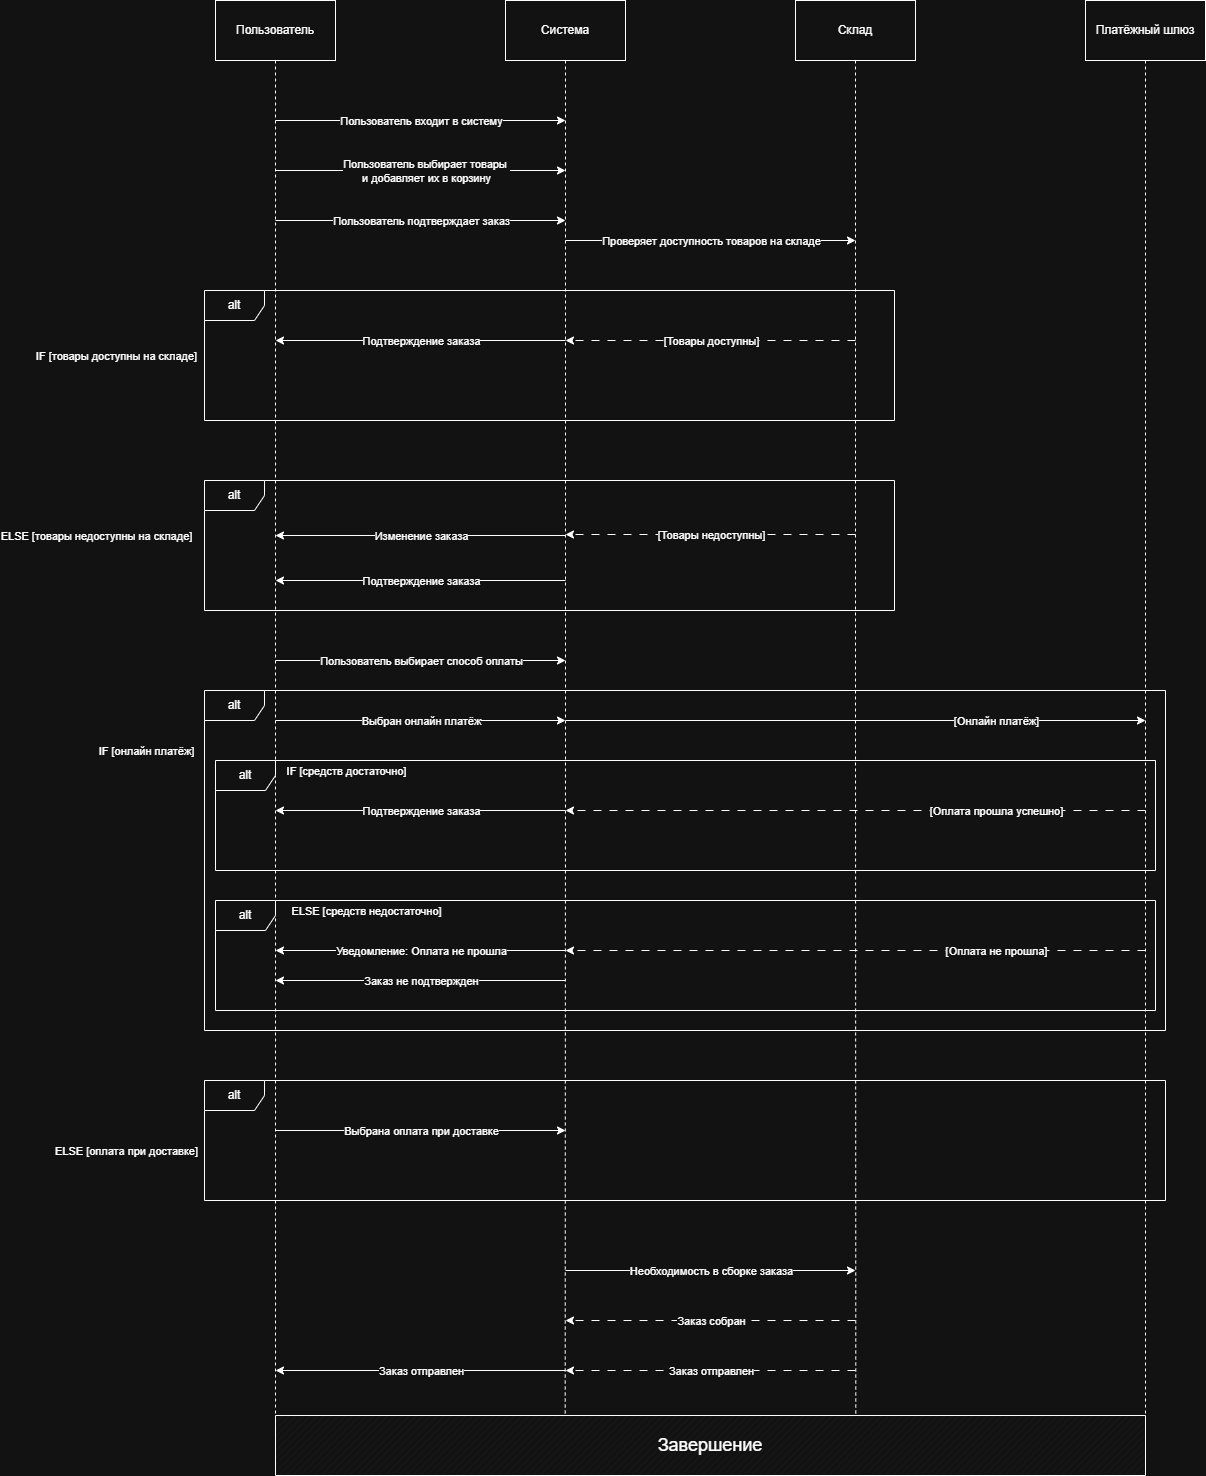

The diagram above was exported from draw.io. Its source (the exported page's mxGraphModel, read from the mxfile embedded in the PNG):
<mxGraphModel dx="2492" dy="811" grid="1" gridSize="10" guides="1" tooltips="1" connect="1" arrows="1" fold="1" page="1" pageScale="1" pageWidth="827" pageHeight="1169" math="0" shadow="0">
  <root>
    <mxCell id="0" />
    <mxCell id="1" parent="0" />
    <mxCell id="sZ_SEuSxJiGjdjncJsAA-5" edge="1" parent="1" source="sZ_SEuSxJiGjdjncJsAA-1" style="edgeStyle=orthogonalEdgeStyle;rounded=0;orthogonalLoop=1;jettySize=auto;html=1;exitX=0.5;exitY=1;exitDx=0;exitDy=0;endArrow=none;endFill=0;dashed=1;entryX=0;entryY=0;entryDx=0;entryDy=0;entryPerimeter=0;" target="sZ_SEuSxJiGjdjncJsAA-50">
      <mxGeometry relative="1" as="geometry">
        <mxPoint x="140" y="760" as="targetPoint" />
      </mxGeometry>
    </mxCell>
    <mxCell id="sZ_SEuSxJiGjdjncJsAA-1" parent="1" style="rounded=0;whiteSpace=wrap;html=1;" value="Пользователь" vertex="1">
      <mxGeometry height="60" width="120" x="80" y="50" as="geometry" />
    </mxCell>
    <mxCell id="sZ_SEuSxJiGjdjncJsAA-7" edge="1" parent="1" source="sZ_SEuSxJiGjdjncJsAA-2" style="edgeStyle=orthogonalEdgeStyle;rounded=0;orthogonalLoop=1;jettySize=auto;html=1;exitX=0.5;exitY=1;exitDx=0;exitDy=0;endArrow=none;endFill=0;dashed=1;entryX=0.333;entryY=-0.033;entryDx=0;entryDy=0;entryPerimeter=0;" target="sZ_SEuSxJiGjdjncJsAA-50">
      <mxGeometry relative="1" as="geometry">
        <mxPoint x="430" y="1000" as="targetPoint" />
      </mxGeometry>
    </mxCell>
    <mxCell id="sZ_SEuSxJiGjdjncJsAA-2" parent="1" style="rounded=0;whiteSpace=wrap;html=1;" value="Система" vertex="1">
      <mxGeometry height="60" width="120" x="370" y="50" as="geometry" />
    </mxCell>
    <mxCell id="sZ_SEuSxJiGjdjncJsAA-8" edge="1" parent="1" source="sZ_SEuSxJiGjdjncJsAA-3" style="edgeStyle=orthogonalEdgeStyle;rounded=0;orthogonalLoop=1;jettySize=auto;html=1;exitX=0.5;exitY=1;exitDx=0;exitDy=0;endArrow=none;endFill=0;dashed=1;entryX=0.667;entryY=0;entryDx=0;entryDy=0;entryPerimeter=0;" target="sZ_SEuSxJiGjdjncJsAA-50">
      <mxGeometry relative="1" as="geometry">
        <mxPoint x="720" y="1000" as="targetPoint" />
      </mxGeometry>
    </mxCell>
    <mxCell id="sZ_SEuSxJiGjdjncJsAA-3" parent="1" style="rounded=0;whiteSpace=wrap;html=1;" value="Склад" vertex="1">
      <mxGeometry height="60" width="120" x="660" y="50" as="geometry" />
    </mxCell>
    <mxCell id="sZ_SEuSxJiGjdjncJsAA-9" edge="1" parent="1" source="sZ_SEuSxJiGjdjncJsAA-4" style="edgeStyle=orthogonalEdgeStyle;rounded=0;orthogonalLoop=1;jettySize=auto;html=1;exitX=0.5;exitY=1;exitDx=0;exitDy=0;endArrow=none;endFill=0;dashed=1;entryX=1;entryY=0;entryDx=0;entryDy=0;entryPerimeter=0;" target="sZ_SEuSxJiGjdjncJsAA-50">
      <mxGeometry relative="1" as="geometry">
        <mxPoint x="1010" y="760" as="targetPoint" />
      </mxGeometry>
    </mxCell>
    <mxCell id="sZ_SEuSxJiGjdjncJsAA-4" parent="1" style="rounded=0;whiteSpace=wrap;html=1;" value="Платёжный шлюз" vertex="1">
      <mxGeometry height="60" width="120" x="950" y="50" as="geometry" />
    </mxCell>
    <mxCell id="sZ_SEuSxJiGjdjncJsAA-10" edge="1" parent="1" style="endArrow=classic;html=1;rounded=0;" value="">
      <mxGeometry relative="1" as="geometry">
        <mxPoint x="140" y="170" as="sourcePoint" />
        <mxPoint x="430" y="170" as="targetPoint" />
      </mxGeometry>
    </mxCell>
    <mxCell id="sZ_SEuSxJiGjdjncJsAA-11" connectable="0" parent="sZ_SEuSxJiGjdjncJsAA-10" style="edgeLabel;resizable=0;html=1;;align=center;verticalAlign=middle;" value="Пользователь входит в систему" vertex="1">
      <mxGeometry relative="1" as="geometry" />
    </mxCell>
    <mxCell id="sZ_SEuSxJiGjdjncJsAA-12" edge="1" parent="1" style="endArrow=classic;html=1;rounded=0;" value="">
      <mxGeometry relative="1" as="geometry">
        <mxPoint x="140" y="220" as="sourcePoint" />
        <mxPoint x="430" y="220" as="targetPoint" />
      </mxGeometry>
    </mxCell>
    <mxCell id="sZ_SEuSxJiGjdjncJsAA-13" connectable="0" parent="sZ_SEuSxJiGjdjncJsAA-12" style="edgeLabel;resizable=0;html=1;;align=center;verticalAlign=middle;" value="Пользователь выбирает товары&amp;nbsp;&lt;div&gt;и добавляет их в корзину&lt;/div&gt;" vertex="1">
      <mxGeometry relative="1" as="geometry">
        <mxPoint x="5" as="offset" />
      </mxGeometry>
    </mxCell>
    <mxCell id="sZ_SEuSxJiGjdjncJsAA-14" edge="1" parent="1" style="endArrow=classic;html=1;rounded=0;" value="">
      <mxGeometry relative="1" as="geometry">
        <mxPoint x="140" y="270" as="sourcePoint" />
        <mxPoint x="430" y="270" as="targetPoint" />
      </mxGeometry>
    </mxCell>
    <mxCell id="sZ_SEuSxJiGjdjncJsAA-15" connectable="0" parent="sZ_SEuSxJiGjdjncJsAA-14" style="edgeLabel;resizable=0;html=1;;align=center;verticalAlign=middle;" value="Пользователь подтверждает заказ" vertex="1">
      <mxGeometry relative="1" as="geometry" />
    </mxCell>
    <mxCell id="sZ_SEuSxJiGjdjncJsAA-16" edge="1" parent="1" style="endArrow=classic;html=1;rounded=0;" value="">
      <mxGeometry relative="1" as="geometry">
        <mxPoint x="430" y="290" as="sourcePoint" />
        <mxPoint x="720" y="290" as="targetPoint" />
      </mxGeometry>
    </mxCell>
    <mxCell id="sZ_SEuSxJiGjdjncJsAA-17" connectable="0" parent="sZ_SEuSxJiGjdjncJsAA-16" style="edgeLabel;resizable=0;html=1;;align=center;verticalAlign=middle;" value="Проверяет доступность товаров на складе" vertex="1">
      <mxGeometry relative="1" as="geometry" />
    </mxCell>
    <mxCell id="sZ_SEuSxJiGjdjncJsAA-20" edge="1" parent="1" style="endArrow=classic;html=1;rounded=0;dashed=1;dashPattern=8 8;" value="">
      <mxGeometry relative="1" as="geometry">
        <mxPoint x="720" y="390" as="sourcePoint" />
        <mxPoint x="430" y="390" as="targetPoint" />
      </mxGeometry>
    </mxCell>
    <mxCell id="sZ_SEuSxJiGjdjncJsAA-21" connectable="0" parent="sZ_SEuSxJiGjdjncJsAA-20" style="edgeLabel;resizable=0;html=1;;align=center;verticalAlign=middle;" value="[Товары доступны]" vertex="1">
      <mxGeometry relative="1" as="geometry" />
    </mxCell>
    <mxCell id="sZ_SEuSxJiGjdjncJsAA-24" edge="1" parent="1" style="endArrow=classic;html=1;rounded=0;" value="">
      <mxGeometry relative="1" as="geometry">
        <mxPoint x="430" y="390" as="sourcePoint" />
        <mxPoint x="140" y="390" as="targetPoint" />
      </mxGeometry>
    </mxCell>
    <mxCell id="sZ_SEuSxJiGjdjncJsAA-25" connectable="0" parent="sZ_SEuSxJiGjdjncJsAA-24" style="edgeLabel;resizable=0;html=1;;align=center;verticalAlign=middle;" value="Подтверждение заказа" vertex="1">
      <mxGeometry relative="1" as="geometry" />
    </mxCell>
    <mxCell id="sZ_SEuSxJiGjdjncJsAA-26" edge="1" parent="1" style="endArrow=classic;html=1;rounded=0;dashed=1;dashPattern=8 8;" value="">
      <mxGeometry relative="1" as="geometry">
        <mxPoint x="720" y="584" as="sourcePoint" />
        <mxPoint x="430" y="584" as="targetPoint" />
      </mxGeometry>
    </mxCell>
    <mxCell id="sZ_SEuSxJiGjdjncJsAA-27" connectable="0" parent="sZ_SEuSxJiGjdjncJsAA-26" style="edgeLabel;resizable=0;html=1;;align=center;verticalAlign=middle;" value="[Товары недоступны]" vertex="1">
      <mxGeometry relative="1" as="geometry" />
    </mxCell>
    <mxCell id="sZ_SEuSxJiGjdjncJsAA-28" edge="1" parent="1" style="endArrow=classic;html=1;rounded=0;" value="">
      <mxGeometry relative="1" as="geometry">
        <mxPoint x="430" y="585" as="sourcePoint" />
        <mxPoint x="140" y="585" as="targetPoint" />
      </mxGeometry>
    </mxCell>
    <mxCell id="sZ_SEuSxJiGjdjncJsAA-29" connectable="0" parent="sZ_SEuSxJiGjdjncJsAA-28" style="edgeLabel;resizable=0;html=1;;align=center;verticalAlign=middle;" value="Изменение заказа" vertex="1">
      <mxGeometry relative="1" as="geometry" />
    </mxCell>
    <mxCell id="sZ_SEuSxJiGjdjncJsAA-30" edge="1" parent="1" style="endArrow=classic;html=1;rounded=0;" value="">
      <mxGeometry relative="1" as="geometry">
        <mxPoint x="140" y="710" as="sourcePoint" />
        <mxPoint x="430" y="710" as="targetPoint" />
      </mxGeometry>
    </mxCell>
    <mxCell id="sZ_SEuSxJiGjdjncJsAA-31" connectable="0" parent="sZ_SEuSxJiGjdjncJsAA-30" style="edgeLabel;resizable=0;html=1;;align=center;verticalAlign=middle;" value="Пользователь выбирает способ оплаты" vertex="1">
      <mxGeometry relative="1" as="geometry" />
    </mxCell>
    <mxCell id="sZ_SEuSxJiGjdjncJsAA-32" edge="1" parent="1" style="endArrow=classic;html=1;rounded=0;" value="">
      <mxGeometry relative="1" as="geometry">
        <mxPoint x="430" y="770" as="sourcePoint" />
        <mxPoint x="1010" y="770" as="targetPoint" />
      </mxGeometry>
    </mxCell>
    <mxCell id="sZ_SEuSxJiGjdjncJsAA-33" connectable="0" parent="sZ_SEuSxJiGjdjncJsAA-32" style="edgeLabel;resizable=0;html=1;;align=center;verticalAlign=middle;" value="[Онлайн платёж]" vertex="1">
      <mxGeometry relative="1" as="geometry">
        <mxPoint x="140" as="offset" />
      </mxGeometry>
    </mxCell>
    <mxCell id="sZ_SEuSxJiGjdjncJsAA-34" edge="1" parent="1" style="endArrow=classic;html=1;rounded=0;dashed=1;dashPattern=8 8;" value="">
      <mxGeometry relative="1" as="geometry">
        <mxPoint x="1010" y="860" as="sourcePoint" />
        <mxPoint x="430" y="860" as="targetPoint" />
      </mxGeometry>
    </mxCell>
    <mxCell id="sZ_SEuSxJiGjdjncJsAA-35" connectable="0" parent="sZ_SEuSxJiGjdjncJsAA-34" style="edgeLabel;resizable=0;html=1;;align=center;verticalAlign=middle;" value="[Оплата прошла успешно]" vertex="1">
      <mxGeometry relative="1" as="geometry">
        <mxPoint x="140" as="offset" />
      </mxGeometry>
    </mxCell>
    <mxCell id="sZ_SEuSxJiGjdjncJsAA-36" edge="1" parent="1" style="endArrow=classic;html=1;rounded=0;dashed=1;dashPattern=8 8;" value="">
      <mxGeometry relative="1" as="geometry">
        <mxPoint x="1010" y="1000" as="sourcePoint" />
        <mxPoint x="430" y="1000" as="targetPoint" />
      </mxGeometry>
    </mxCell>
    <mxCell id="sZ_SEuSxJiGjdjncJsAA-37" connectable="0" parent="sZ_SEuSxJiGjdjncJsAA-36" style="edgeLabel;resizable=0;html=1;;align=center;verticalAlign=middle;" value="[Оплата не прошла]" vertex="1">
      <mxGeometry relative="1" as="geometry">
        <mxPoint x="140" as="offset" />
      </mxGeometry>
    </mxCell>
    <mxCell id="sZ_SEuSxJiGjdjncJsAA-38" edge="1" parent="1" style="endArrow=classic;html=1;rounded=0;" value="">
      <mxGeometry relative="1" as="geometry">
        <mxPoint x="430" y="630" as="sourcePoint" />
        <mxPoint x="140" y="630" as="targetPoint" />
      </mxGeometry>
    </mxCell>
    <mxCell id="sZ_SEuSxJiGjdjncJsAA-39" connectable="0" parent="sZ_SEuSxJiGjdjncJsAA-38" style="edgeLabel;resizable=0;html=1;;align=center;verticalAlign=middle;" value="Подтверждение заказа" vertex="1">
      <mxGeometry relative="1" as="geometry" />
    </mxCell>
    <mxCell id="sZ_SEuSxJiGjdjncJsAA-40" edge="1" parent="1" style="endArrow=classic;html=1;rounded=0;" value="">
      <mxGeometry relative="1" as="geometry">
        <mxPoint x="430" y="1000" as="sourcePoint" />
        <mxPoint x="140" y="1000" as="targetPoint" />
      </mxGeometry>
    </mxCell>
    <mxCell id="sZ_SEuSxJiGjdjncJsAA-41" connectable="0" parent="sZ_SEuSxJiGjdjncJsAA-40" style="edgeLabel;resizable=0;html=1;;align=center;verticalAlign=middle;" value="Уведомление: Оплата не прошла" vertex="1">
      <mxGeometry relative="1" as="geometry" />
    </mxCell>
    <mxCell id="sZ_SEuSxJiGjdjncJsAA-42" edge="1" parent="1" style="endArrow=classic;html=1;rounded=0;" value="">
      <mxGeometry relative="1" as="geometry">
        <mxPoint x="430" y="1320" as="sourcePoint" />
        <mxPoint x="720" y="1320" as="targetPoint" />
      </mxGeometry>
    </mxCell>
    <mxCell id="sZ_SEuSxJiGjdjncJsAA-43" connectable="0" parent="sZ_SEuSxJiGjdjncJsAA-42" style="edgeLabel;resizable=0;html=1;;align=center;verticalAlign=middle;" value="Необходимость в сборке заказа" vertex="1">
      <mxGeometry relative="1" as="geometry" />
    </mxCell>
    <mxCell id="sZ_SEuSxJiGjdjncJsAA-44" edge="1" parent="1" style="endArrow=classic;html=1;rounded=0;dashed=1;dashPattern=8 8;" value="">
      <mxGeometry relative="1" as="geometry">
        <mxPoint x="720" y="1370" as="sourcePoint" />
        <mxPoint x="430" y="1370" as="targetPoint" />
      </mxGeometry>
    </mxCell>
    <mxCell id="sZ_SEuSxJiGjdjncJsAA-45" connectable="0" parent="sZ_SEuSxJiGjdjncJsAA-44" style="edgeLabel;resizable=0;html=1;;align=center;verticalAlign=middle;" value="Заказ собран" vertex="1">
      <mxGeometry relative="1" as="geometry" />
    </mxCell>
    <mxCell id="sZ_SEuSxJiGjdjncJsAA-46" edge="1" parent="1" style="endArrow=classic;html=1;rounded=0;dashed=1;dashPattern=8 8;" value="">
      <mxGeometry relative="1" as="geometry">
        <mxPoint x="720" y="1420" as="sourcePoint" />
        <mxPoint x="430" y="1420" as="targetPoint" />
      </mxGeometry>
    </mxCell>
    <mxCell id="sZ_SEuSxJiGjdjncJsAA-47" connectable="0" parent="sZ_SEuSxJiGjdjncJsAA-46" style="edgeLabel;resizable=0;html=1;;align=center;verticalAlign=middle;" value="Заказ отправлен" vertex="1">
      <mxGeometry relative="1" as="geometry" />
    </mxCell>
    <mxCell id="sZ_SEuSxJiGjdjncJsAA-48" edge="1" parent="1" style="endArrow=classic;html=1;rounded=0;" value="">
      <mxGeometry relative="1" as="geometry">
        <mxPoint x="430" y="1420" as="sourcePoint" />
        <mxPoint x="140" y="1420" as="targetPoint" />
      </mxGeometry>
    </mxCell>
    <mxCell id="sZ_SEuSxJiGjdjncJsAA-49" connectable="0" parent="sZ_SEuSxJiGjdjncJsAA-48" style="edgeLabel;resizable=0;html=1;;align=center;verticalAlign=middle;" value="Заказ отправлен" vertex="1">
      <mxGeometry relative="1" as="geometry" />
    </mxCell>
    <mxCell id="sZ_SEuSxJiGjdjncJsAA-50" parent="1" style="verticalLabelPosition=bottom;verticalAlign=top;html=1;shape=mxgraph.basic.patternFillRect;fillStyle=diag;step=5;fillStrokeWidth=0.2;fillStrokeColor=#dddddd;" value="" vertex="1">
      <mxGeometry height="60" width="870" x="140" y="1465" as="geometry" />
    </mxCell>
    <mxCell id="sZ_SEuSxJiGjdjncJsAA-51" parent="1" style="text;html=1;whiteSpace=wrap;strokeColor=none;fillColor=none;align=center;verticalAlign=middle;rounded=0;" value="&lt;font style=&quot;font-size: 18px;&quot;&gt;Завершение&lt;/font&gt;" vertex="1">
      <mxGeometry height="30" width="60" x="545" y="1480" as="geometry" />
    </mxCell>
    <mxCell id="9YA_cuCu6bGYeD-qAqsL-4" parent="1" style="shape=umlFrame;whiteSpace=wrap;html=1;pointerEvents=0;" value="alt" vertex="1">
      <mxGeometry height="130" width="690" x="69" y="340" as="geometry" />
    </mxCell>
    <mxCell id="9YA_cuCu6bGYeD-qAqsL-6" connectable="0" parent="1" style="edgeLabel;resizable=0;html=1;;align=center;verticalAlign=middle;" value="IF [товары доступны на складе]" vertex="1">
      <mxGeometry x="-20" y="405" as="geometry" />
    </mxCell>
    <mxCell id="9YA_cuCu6bGYeD-qAqsL-7" parent="1" style="shape=umlFrame;whiteSpace=wrap;html=1;pointerEvents=0;" value="alt" vertex="1">
      <mxGeometry height="130" width="690" x="69" y="530" as="geometry" />
    </mxCell>
    <mxCell id="9YA_cuCu6bGYeD-qAqsL-8" connectable="0" parent="1" style="edgeLabel;resizable=0;html=1;;align=center;verticalAlign=middle;" value="ELSE [товары недоступны на складе]" vertex="1">
      <mxGeometry x="-40" y="585" as="geometry" />
    </mxCell>
    <mxCell id="9YA_cuCu6bGYeD-qAqsL-9" parent="1" style="shape=umlFrame;whiteSpace=wrap;html=1;pointerEvents=0;" value="alt" vertex="1">
      <mxGeometry height="340" width="961" x="69" y="740" as="geometry" />
    </mxCell>
    <mxCell id="9YA_cuCu6bGYeD-qAqsL-10" connectable="0" parent="1" style="edgeLabel;resizable=0;html=1;;align=center;verticalAlign=middle;" value="IF [онлайн платёж]" vertex="1">
      <mxGeometry x="10" y="800" as="geometry" />
    </mxCell>
    <mxCell id="9YA_cuCu6bGYeD-qAqsL-11" parent="1" style="shape=umlFrame;whiteSpace=wrap;html=1;pointerEvents=0;" value="alt" vertex="1">
      <mxGeometry height="110" width="940" x="80" y="810" as="geometry" />
    </mxCell>
    <mxCell id="9YA_cuCu6bGYeD-qAqsL-12" connectable="0" parent="1" style="edgeLabel;resizable=0;html=1;;align=center;verticalAlign=middle;" value="IF [средств достаточно]" vertex="1">
      <mxGeometry x="210" y="820" as="geometry" />
    </mxCell>
    <mxCell id="9YA_cuCu6bGYeD-qAqsL-13" edge="1" parent="1" style="endArrow=classic;html=1;rounded=0;" value="">
      <mxGeometry relative="1" as="geometry">
        <mxPoint x="430" y="860" as="sourcePoint" />
        <mxPoint x="140" y="860" as="targetPoint" />
      </mxGeometry>
    </mxCell>
    <mxCell id="9YA_cuCu6bGYeD-qAqsL-14" connectable="0" parent="9YA_cuCu6bGYeD-qAqsL-13" style="edgeLabel;resizable=0;html=1;;align=center;verticalAlign=middle;" value="Подтверждение заказа" vertex="1">
      <mxGeometry relative="1" as="geometry" />
    </mxCell>
    <mxCell id="9YA_cuCu6bGYeD-qAqsL-15" parent="1" style="shape=umlFrame;whiteSpace=wrap;html=1;pointerEvents=0;" value="alt" vertex="1">
      <mxGeometry height="110" width="940" x="80" y="950" as="geometry" />
    </mxCell>
    <mxCell id="9YA_cuCu6bGYeD-qAqsL-16" connectable="0" parent="1" style="edgeLabel;resizable=0;html=1;;align=center;verticalAlign=middle;" value="ELSE [средств недостаточно]" vertex="1">
      <mxGeometry x="230" y="960" as="geometry" />
    </mxCell>
    <mxCell id="9YA_cuCu6bGYeD-qAqsL-17" edge="1" parent="1" style="endArrow=classic;html=1;rounded=0;" value="">
      <mxGeometry relative="1" as="geometry">
        <mxPoint x="430" y="1030" as="sourcePoint" />
        <mxPoint x="140" y="1030" as="targetPoint" />
      </mxGeometry>
    </mxCell>
    <mxCell id="9YA_cuCu6bGYeD-qAqsL-18" connectable="0" parent="9YA_cuCu6bGYeD-qAqsL-17" style="edgeLabel;resizable=0;html=1;;align=center;verticalAlign=middle;" value="Заказ не подтвержден" vertex="1">
      <mxGeometry relative="1" as="geometry" />
    </mxCell>
    <mxCell id="9YA_cuCu6bGYeD-qAqsL-19" parent="1" style="shape=umlFrame;whiteSpace=wrap;html=1;pointerEvents=0;" value="alt" vertex="1">
      <mxGeometry height="120" width="961" x="69" y="1130" as="geometry" />
    </mxCell>
    <mxCell id="9YA_cuCu6bGYeD-qAqsL-20" connectable="0" parent="1" style="edgeLabel;resizable=0;html=1;;align=center;verticalAlign=middle;" value="ELSE [оплата при доставке]" vertex="1">
      <mxGeometry x="-10" y="1200" as="geometry" />
    </mxCell>
    <mxCell id="9YA_cuCu6bGYeD-qAqsL-21" edge="1" parent="1" style="endArrow=classic;html=1;rounded=0;" value="">
      <mxGeometry relative="1" as="geometry">
        <mxPoint x="140" y="770" as="sourcePoint" />
        <mxPoint x="430" y="770" as="targetPoint" />
      </mxGeometry>
    </mxCell>
    <mxCell id="9YA_cuCu6bGYeD-qAqsL-22" connectable="0" parent="9YA_cuCu6bGYeD-qAqsL-21" style="edgeLabel;resizable=0;html=1;;align=center;verticalAlign=middle;" value="Выбран онлайн платёж" vertex="1">
      <mxGeometry relative="1" as="geometry" />
    </mxCell>
    <mxCell id="9YA_cuCu6bGYeD-qAqsL-23" edge="1" parent="1" style="endArrow=classic;html=1;rounded=0;" value="">
      <mxGeometry relative="1" as="geometry">
        <mxPoint x="140" y="1180" as="sourcePoint" />
        <mxPoint x="430" y="1180" as="targetPoint" />
      </mxGeometry>
    </mxCell>
    <mxCell id="9YA_cuCu6bGYeD-qAqsL-24" connectable="0" parent="9YA_cuCu6bGYeD-qAqsL-23" style="edgeLabel;resizable=0;html=1;;align=center;verticalAlign=middle;" value="Выбрана оплата при доставке" vertex="1">
      <mxGeometry relative="1" as="geometry" />
    </mxCell>
  </root>
</mxGraphModel>